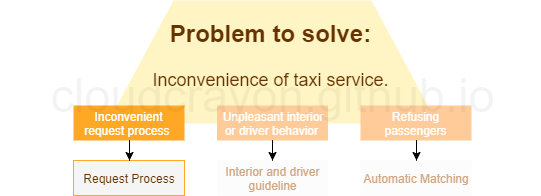

The diagram above was exported from draw.io. Its source (the exported page's mxGraphModel, read from the mxfile embedded in the PNG):
<mxGraphModel dx="1165" dy="537" grid="1" gridSize="10" guides="1" tooltips="1" connect="1" arrows="1" fold="1" page="1" pageScale="1" pageWidth="827" pageHeight="1169" background="#ffffff" math="0" shadow="0">
  <root>
    <mxCell id="0" />
    <mxCell id="1" parent="0" />
    <mxCell id="2" value="" style="group" vertex="1" connectable="0" parent="1">
      <mxGeometry x="150" y="30" width="540" height="195" as="geometry" />
    </mxCell>
    <mxCell id="3" value="" style="shape=trapezoid;perimeter=trapezoidPerimeter;whiteSpace=wrap;html=1;strokeColor=none;fillColor=#FFF4C3;fontFamily=Helvetica;align=center;" vertex="1" parent="2">
      <mxGeometry x="107" width="330" height="123" as="geometry" />
    </mxCell>
    <mxCell id="4" value="&lt;h1&gt;&lt;span&gt;Problem to solve:&lt;/span&gt;&lt;/h1&gt;&lt;h1&gt;&lt;span style=&quot;font-weight: 400&quot;&gt;&lt;font style=&quot;font-size: 18px&quot;&gt;Inconvenience of taxi service.&lt;/font&gt;&lt;/span&gt;&lt;/h1&gt;" style="text;html=1;strokeColor=none;fillColor=none;spacing=5;spacingTop=-20;whiteSpace=wrap;overflow=hidden;rounded=0;fontFamily=Helvetica;align=center;fontColor=#663300;" vertex="1" parent="2">
      <mxGeometry y="14" width="540" height="120" as="geometry" />
    </mxCell>
    <mxCell id="5" value="Unpleasant interior &lt;br&gt;or driver behavior&amp;nbsp;" style="shape=card;whiteSpace=wrap;html=1;fontFamily=Helvetica;align=center;fillColor=#FFCC99;strokeColor=none;size=0;fontColor=#FFFFFF;" vertex="1" parent="2">
      <mxGeometry x="216.5" y="105" width="111" height="35" as="geometry" />
    </mxCell>
    <mxCell id="6" value="Interior and driver guideline" style="shape=card;whiteSpace=wrap;html=1;fontFamily=Helvetica;align=center;fillColor=#FCFCFC;strokeColor=none;size=0;fontColor=#D1A682;" vertex="1" parent="2">
      <mxGeometry x="216.5" y="160" width="111" height="35" as="geometry" />
    </mxCell>
    <mxCell id="7" value="" style="edgeStyle=orthogonalEdgeStyle;rounded=0;orthogonalLoop=1;jettySize=auto;html=1;fontFamily=Helvetica;" edge="1" parent="2" source="5" target="6">
      <mxGeometry relative="1" as="geometry" />
    </mxCell>
    <mxCell id="8" value="Refusing passengers" style="shape=card;whiteSpace=wrap;html=1;fontFamily=Helvetica;align=center;fillColor=#FFCC99;strokeColor=none;size=0;fontColor=#FFFFFF;" vertex="1" parent="2">
      <mxGeometry x="360" y="105" width="111" height="35" as="geometry" />
    </mxCell>
    <mxCell id="9" value="Automatic Matching" style="shape=card;whiteSpace=wrap;html=1;fontFamily=Helvetica;align=center;fillColor=#FCFCFC;strokeColor=none;size=0;fontColor=#D1A682;" vertex="1" parent="2">
      <mxGeometry x="360" y="160" width="111" height="35" as="geometry" />
    </mxCell>
    <mxCell id="10" value="" style="edgeStyle=orthogonalEdgeStyle;rounded=0;orthogonalLoop=1;jettySize=auto;html=1;fontFamily=Helvetica;" edge="1" parent="2" source="8" target="9">
      <mxGeometry relative="1" as="geometry" />
    </mxCell>
    <mxCell id="11" value="Inconvenient request process&amp;nbsp;" style="shape=card;whiteSpace=wrap;html=1;fontFamily=Helvetica;align=center;fillColor=#FFA826;strokeColor=none;size=0;fontColor=#FFFFFF;" vertex="1" parent="2">
      <mxGeometry x="73" y="105" width="111" height="35" as="geometry" />
    </mxCell>
    <mxCell id="12" value="Request Process" style="shape=card;whiteSpace=wrap;html=1;fontFamily=Helvetica;align=center;fillColor=#F5F5F5;strokeColor=#FFA826;size=0;fontColor=#663300;" vertex="1" parent="2">
      <mxGeometry x="73" y="160" width="111" height="35" as="geometry" />
    </mxCell>
    <mxCell id="13" value="" style="edgeStyle=orthogonalEdgeStyle;rounded=0;orthogonalLoop=1;jettySize=auto;html=1;fontFamily=Helvetica;" edge="1" parent="2" source="11" target="12">
      <mxGeometry relative="1" as="geometry" />
    </mxCell>
    <mxCell id="14" value="cloudcrayon.github.io" style="text;html=1;strokeColor=none;fillColor=none;align=center;verticalAlign=middle;whiteSpace=wrap;rounded=0;fontSize=47;textOpacity=5;" vertex="1" parent="2">
      <mxGeometry x="176" y="84.962890625" width="192" height="20" as="geometry" />
    </mxCell>
  </root>
</mxGraphModel>